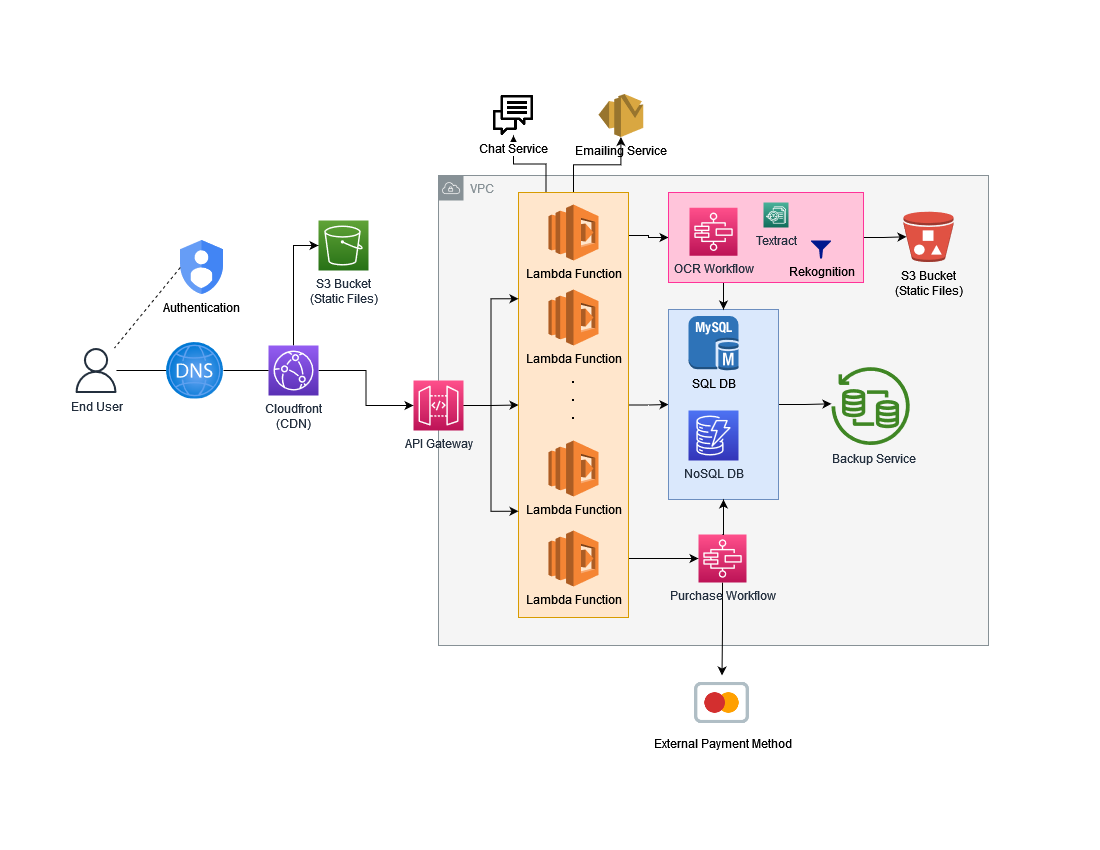

The diagram above was exported from draw.io. Its source (the exported page's mxGraphModel, read from the mxfile embedded in the PNG):
<mxGraphModel dx="1221" dy="654" grid="1" gridSize="10" guides="1" tooltips="1" connect="1" arrows="0" fold="1" page="1" pageScale="1" pageWidth="1100" pageHeight="850" math="0" shadow="0">
  <root>
    <mxCell id="0" />
    <mxCell id="1" parent="0" />
    <mxCell id="P9Y2awMxlZQeiSO1CHeI-14" value="VPC" style="sketch=0;outlineConnect=0;gradientColor=none;html=1;whiteSpace=wrap;fontSize=12;fontStyle=0;shape=mxgraph.aws4.group;grIcon=mxgraph.aws4.group_vpc;strokeColor=#879196;fillColor=#F5F5F5;verticalAlign=top;align=left;spacingLeft=30;fontColor=#879196;dashed=0;" parent="1" vertex="1">
      <mxGeometry x="438" y="175" width="550" height="470" as="geometry" />
    </mxCell>
    <mxCell id="nUuIDvmZnPzXBV-JzVbX-63" style="edgeStyle=orthogonalEdgeStyle;rounded=0;orthogonalLoop=1;jettySize=auto;html=1;exitX=0.25;exitY=0;exitDx=0;exitDy=0;entryX=0.5;entryY=1;entryDx=0;entryDy=0;fontSize=6;fontColor=#1A1A1A;startArrow=none;startFill=0;endArrow=classic;endFill=1;" parent="1" source="nUuIDvmZnPzXBV-JzVbX-60" target="P9Y2awMxlZQeiSO1CHeI-18" edge="1">
      <mxGeometry relative="1" as="geometry" />
    </mxCell>
    <mxCell id="nUuIDvmZnPzXBV-JzVbX-64" style="edgeStyle=orthogonalEdgeStyle;rounded=0;orthogonalLoop=1;jettySize=auto;html=1;exitX=0.5;exitY=0;exitDx=0;exitDy=0;fontSize=6;fontColor=#1A1A1A;startArrow=none;startFill=0;endArrow=classic;endFill=1;" parent="1" source="nUuIDvmZnPzXBV-JzVbX-60" target="P9Y2awMxlZQeiSO1CHeI-16" edge="1">
      <mxGeometry relative="1" as="geometry" />
    </mxCell>
    <mxCell id="P9Y2awMxlZQeiSO1CHeI-57" style="edgeStyle=orthogonalEdgeStyle;rounded=0;orthogonalLoop=1;jettySize=auto;html=1;exitX=1.024;exitY=0.135;exitDx=0;exitDy=0;entryX=0;entryY=0.5;entryDx=0;entryDy=0;exitPerimeter=0;" parent="1" target="nUuIDvmZnPzXBV-JzVbX-56" edge="1">
      <mxGeometry relative="1" as="geometry">
        <mxPoint x="627.6399999999999" y="241.375" as="sourcePoint" />
        <mxPoint x="665" y="229" as="targetPoint" />
        <Array as="points">
          <mxPoint x="628" y="235" />
          <mxPoint x="648" y="235" />
          <mxPoint x="648" y="237" />
        </Array>
      </mxGeometry>
    </mxCell>
    <mxCell id="P9Y2awMxlZQeiSO1CHeI-62" style="edgeStyle=orthogonalEdgeStyle;rounded=0;orthogonalLoop=1;jettySize=auto;html=1;exitX=1;exitY=0.5;exitDx=0;exitDy=0;entryX=0;entryY=0.5;entryDx=0;entryDy=0;" parent="1" source="nUuIDvmZnPzXBV-JzVbX-60" target="P9Y2awMxlZQeiSO1CHeI-26" edge="1">
      <mxGeometry relative="1" as="geometry" />
    </mxCell>
    <mxCell id="P9Y2awMxlZQeiSO1CHeI-65" style="edgeStyle=orthogonalEdgeStyle;rounded=0;orthogonalLoop=1;jettySize=auto;html=1;exitX=1;exitY=0.75;exitDx=0;exitDy=0;entryX=0;entryY=0.5;entryDx=0;entryDy=0;entryPerimeter=0;" parent="1" source="nUuIDvmZnPzXBV-JzVbX-60" target="P9Y2awMxlZQeiSO1CHeI-32" edge="1">
      <mxGeometry relative="1" as="geometry">
        <Array as="points">
          <mxPoint x="628" y="558" />
        </Array>
      </mxGeometry>
    </mxCell>
    <mxCell id="nUuIDvmZnPzXBV-JzVbX-60" value="" style="rounded=0;whiteSpace=wrap;html=1;fillColor=#ffe6cc;strokeColor=#d79b00;" parent="1" vertex="1">
      <mxGeometry x="518" y="192" width="110" height="425" as="geometry" />
    </mxCell>
    <mxCell id="nUuIDvmZnPzXBV-JzVbX-48" style="edgeStyle=orthogonalEdgeStyle;rounded=0;orthogonalLoop=1;jettySize=auto;html=1;exitX=1;exitY=0.5;exitDx=0;exitDy=0;fontSize=12;fontColor=#1A1A1A;startArrow=none;startFill=0;endArrow=classic;endFill=1;" parent="1" source="P9Y2awMxlZQeiSO1CHeI-26" target="P9Y2awMxlZQeiSO1CHeI-28" edge="1">
      <mxGeometry relative="1" as="geometry" />
    </mxCell>
    <mxCell id="P9Y2awMxlZQeiSO1CHeI-26" value="" style="rounded=0;whiteSpace=wrap;html=1;fillColor=#dae8fc;strokeColor=#6c8ebf;" parent="1" vertex="1">
      <mxGeometry x="668" y="309" width="110" height="190" as="geometry" />
    </mxCell>
    <mxCell id="nUuIDvmZnPzXBV-JzVbX-28" style="edgeStyle=orthogonalEdgeStyle;rounded=0;orthogonalLoop=1;jettySize=auto;html=1;exitX=0.5;exitY=0;exitDx=0;exitDy=0;exitPerimeter=0;entryX=0;entryY=0.5;entryDx=0;entryDy=0;entryPerimeter=0;fontSize=15;" parent="1" source="nUuIDvmZnPzXBV-JzVbX-11" target="nUuIDvmZnPzXBV-JzVbX-20" edge="1">
      <mxGeometry relative="1" as="geometry" />
    </mxCell>
    <mxCell id="nUuIDvmZnPzXBV-JzVbX-29" style="rounded=0;orthogonalLoop=1;jettySize=auto;html=1;exitX=0;exitY=0.5;exitDx=0;exitDy=0;exitPerimeter=0;fontSize=15;startArrow=none;startFill=0;endArrow=none;endFill=0;" parent="1" source="P9Y2awMxlZQeiSO1CHeI-61" target="P9Y2awMxlZQeiSO1CHeI-12" edge="1">
      <mxGeometry relative="1" as="geometry" />
    </mxCell>
    <mxCell id="nUuIDvmZnPzXBV-JzVbX-33" style="edgeStyle=orthogonalEdgeStyle;rounded=0;orthogonalLoop=1;jettySize=auto;html=1;exitX=1;exitY=0.5;exitDx=0;exitDy=0;exitPerimeter=0;fontSize=15;startArrow=none;startFill=0;endArrow=classic;endFill=1;entryX=0;entryY=0.5;entryDx=0;entryDy=0;entryPerimeter=0;" parent="1" source="nUuIDvmZnPzXBV-JzVbX-11" target="P9Y2awMxlZQeiSO1CHeI-9" edge="1">
      <mxGeometry relative="1" as="geometry">
        <mxPoint x="408" y="420" as="targetPoint" />
      </mxGeometry>
    </mxCell>
    <mxCell id="nUuIDvmZnPzXBV-JzVbX-11" value="&lt;div&gt;Cloudfront &lt;br&gt;&lt;/div&gt;&lt;div&gt;(CDN)&lt;/div&gt;" style="sketch=0;points=[[0,0,0],[0.25,0,0],[0.5,0,0],[0.75,0,0],[1,0,0],[0,1,0],[0.25,1,0],[0.5,1,0],[0.75,1,0],[1,1,0],[0,0.25,0],[0,0.5,0],[0,0.75,0],[1,0.25,0],[1,0.5,0],[1,0.75,0]];outlineConnect=0;fontColor=#232F3E;gradientColor=#945DF2;gradientDirection=north;fillColor=#5A30B5;strokeColor=#ffffff;dashed=0;verticalLabelPosition=bottom;verticalAlign=top;align=center;html=1;fontSize=12;fontStyle=0;aspect=fixed;shape=mxgraph.aws4.resourceIcon;resIcon=mxgraph.aws4.cloudfront;" parent="1" vertex="1">
      <mxGeometry x="268" y="345" width="50" height="50" as="geometry" />
    </mxCell>
    <mxCell id="P9Y2awMxlZQeiSO1CHeI-54" style="edgeStyle=orthogonalEdgeStyle;rounded=0;orthogonalLoop=1;jettySize=auto;html=1;exitX=1;exitY=0.5;exitDx=0;exitDy=0;exitPerimeter=0;entryX=0;entryY=0.5;entryDx=0;entryDy=0;" parent="1" source="P9Y2awMxlZQeiSO1CHeI-9" target="nUuIDvmZnPzXBV-JzVbX-60" edge="1">
      <mxGeometry relative="1" as="geometry" />
    </mxCell>
    <mxCell id="P9Y2awMxlZQeiSO1CHeI-55" style="edgeStyle=orthogonalEdgeStyle;rounded=0;orthogonalLoop=1;jettySize=auto;html=1;exitX=1;exitY=0.5;exitDx=0;exitDy=0;exitPerimeter=0;entryX=0;entryY=0.25;entryDx=0;entryDy=0;" parent="1" source="P9Y2awMxlZQeiSO1CHeI-9" target="nUuIDvmZnPzXBV-JzVbX-60" edge="1">
      <mxGeometry relative="1" as="geometry" />
    </mxCell>
    <mxCell id="P9Y2awMxlZQeiSO1CHeI-56" style="edgeStyle=orthogonalEdgeStyle;rounded=0;orthogonalLoop=1;jettySize=auto;html=1;exitX=1;exitY=0.5;exitDx=0;exitDy=0;exitPerimeter=0;entryX=0;entryY=0.75;entryDx=0;entryDy=0;" parent="1" source="P9Y2awMxlZQeiSO1CHeI-9" target="nUuIDvmZnPzXBV-JzVbX-60" edge="1">
      <mxGeometry relative="1" as="geometry" />
    </mxCell>
    <mxCell id="P9Y2awMxlZQeiSO1CHeI-9" value="API Gateway" style="sketch=0;points=[[0,0,0],[0.25,0,0],[0.5,0,0],[0.75,0,0],[1,0,0],[0,1,0],[0.25,1,0],[0.5,1,0],[0.75,1,0],[1,1,0],[0,0.25,0],[0,0.5,0],[0,0.75,0],[1,0.25,0],[1,0.5,0],[1,0.75,0]];outlineConnect=0;fontColor=#232F3E;gradientColor=#FF4F8B;gradientDirection=north;fillColor=#BC1356;strokeColor=#ffffff;dashed=0;verticalLabelPosition=bottom;verticalAlign=top;align=center;html=1;fontSize=12;fontStyle=0;aspect=fixed;shape=mxgraph.aws4.resourceIcon;resIcon=mxgraph.aws4.api_gateway;" parent="1" vertex="1">
      <mxGeometry x="413" y="380" width="50" height="50" as="geometry" />
    </mxCell>
    <mxCell id="P9Y2awMxlZQeiSO1CHeI-12" value="End User" style="sketch=0;outlineConnect=0;fontColor=#232F3E;gradientColor=none;fillColor=#232F3D;strokeColor=none;dashed=0;verticalLabelPosition=bottom;verticalAlign=top;align=center;html=1;fontSize=12;fontStyle=0;aspect=fixed;pointerEvents=1;shape=mxgraph.aws4.user;" parent="1" vertex="1">
      <mxGeometry x="73" y="347.5" width="45" height="45" as="geometry" />
    </mxCell>
    <mxCell id="nUuIDvmZnPzXBV-JzVbX-19" value="Lambda Function" style="outlineConnect=0;dashed=0;verticalLabelPosition=bottom;verticalAlign=top;align=center;html=1;shape=mxgraph.aws3.lambda;fillColor=#F58534;gradientColor=none;strokeColor=#FFB726;strokeWidth=2;" parent="1" vertex="1">
      <mxGeometry x="548" y="204" width="50" height="56" as="geometry" />
    </mxCell>
    <mxCell id="nUuIDvmZnPzXBV-JzVbX-20" value="&lt;div&gt;S3 Bucket&lt;/div&gt;&lt;div&gt;(Static Files)&lt;br&gt;&lt;/div&gt;" style="sketch=0;points=[[0,0,0],[0.25,0,0],[0.5,0,0],[0.75,0,0],[1,0,0],[0,1,0],[0.25,1,0],[0.5,1,0],[0.75,1,0],[1,1,0],[0,0.25,0],[0,0.5,0],[0,0.75,0],[1,0.25,0],[1,0.5,0],[1,0.75,0]];outlineConnect=0;fontColor=#232F3E;gradientColor=#60A337;gradientDirection=north;fillColor=#277116;strokeColor=#ffffff;dashed=0;verticalLabelPosition=bottom;verticalAlign=top;align=center;html=1;fontSize=12;fontStyle=0;aspect=fixed;shape=mxgraph.aws4.resourceIcon;resIcon=mxgraph.aws4.s3;" parent="1" vertex="1">
      <mxGeometry x="318" y="220" width="50" height="50" as="geometry" />
    </mxCell>
    <mxCell id="nUuIDvmZnPzXBV-JzVbX-21" value="Lambda Function" style="outlineConnect=0;dashed=0;verticalLabelPosition=bottom;verticalAlign=top;align=center;html=1;shape=mxgraph.aws3.lambda;fillColor=#F58534;gradientColor=none;strokeColor=#FFB726;strokeWidth=2;" parent="1" vertex="1">
      <mxGeometry x="548" y="289" width="50" height="56" as="geometry" />
    </mxCell>
    <mxCell id="nUuIDvmZnPzXBV-JzVbX-22" value="Lambda Function" style="outlineConnect=0;dashed=0;verticalLabelPosition=bottom;verticalAlign=top;align=center;html=1;shape=mxgraph.aws3.lambda;fillColor=#F58534;gradientColor=none;strokeColor=#FFB726;strokeWidth=2;" parent="1" vertex="1">
      <mxGeometry x="548" y="530" width="50" height="56" as="geometry" />
    </mxCell>
    <mxCell id="nUuIDvmZnPzXBV-JzVbX-23" style="edgeStyle=orthogonalEdgeStyle;curved=1;rounded=0;orthogonalLoop=1;jettySize=auto;html=1;exitX=0.5;exitY=1;exitDx=0;exitDy=0;exitPerimeter=0;" parent="1" source="nUuIDvmZnPzXBV-JzVbX-21" target="nUuIDvmZnPzXBV-JzVbX-21" edge="1">
      <mxGeometry relative="1" as="geometry" />
    </mxCell>
    <mxCell id="nUuIDvmZnPzXBV-JzVbX-24" value="Lambda Function" style="outlineConnect=0;dashed=0;verticalLabelPosition=bottom;verticalAlign=top;align=center;html=1;shape=mxgraph.aws3.lambda;fillColor=#F58534;gradientColor=none;strokeColor=#FFB726;strokeWidth=2;" parent="1" vertex="1">
      <mxGeometry x="548" y="440" width="50" height="56" as="geometry" />
    </mxCell>
    <mxCell id="nUuIDvmZnPzXBV-JzVbX-25" value="&lt;p style=&quot;line-height: 0.5;&quot;&gt;&lt;/p&gt;&lt;div style=&quot;font-size: 15px;&quot;&gt;&lt;font style=&quot;font-size: 15px;&quot;&gt;&lt;b&gt;&lt;font style=&quot;font-size: 15px;&quot;&gt;.&lt;/font&gt;&lt;/b&gt;&lt;/font&gt;&lt;/div&gt;&lt;div style=&quot;font-size: 15px;&quot;&gt;&lt;font style=&quot;font-size: 15px;&quot;&gt;&lt;b&gt;&lt;font style=&quot;font-size: 15px;&quot;&gt;.&lt;/font&gt;&lt;/b&gt;&lt;/font&gt;&lt;/div&gt;&lt;div style=&quot;font-size: 15px;&quot;&gt;&lt;font style=&quot;font-size: 15px;&quot;&gt;&lt;b&gt;&lt;font style=&quot;font-size: 15px;&quot;&gt;&lt;font style=&quot;font-size: 15px;&quot;&gt;.&lt;/font&gt;&lt;br&gt;&lt;/font&gt;&lt;/b&gt;&lt;/font&gt;&lt;/div&gt;&lt;p&gt;&lt;/p&gt;" style="text;html=1;strokeColor=none;fillColor=none;align=center;verticalAlign=middle;whiteSpace=wrap;rounded=0;dashed=1;" parent="1" vertex="1">
      <mxGeometry x="543" y="380" width="60" height="30" as="geometry" />
    </mxCell>
    <mxCell id="P9Y2awMxlZQeiSO1CHeI-60" style="edgeStyle=orthogonalEdgeStyle;rounded=0;orthogonalLoop=1;jettySize=auto;html=1;exitX=0.25;exitY=1;exitDx=0;exitDy=0;entryX=0.5;entryY=0;entryDx=0;entryDy=0;" parent="1" source="nUuIDvmZnPzXBV-JzVbX-56" target="P9Y2awMxlZQeiSO1CHeI-26" edge="1">
      <mxGeometry relative="1" as="geometry" />
    </mxCell>
    <mxCell id="P9Y2awMxlZQeiSO1CHeI-66" style="edgeStyle=orthogonalEdgeStyle;rounded=0;orthogonalLoop=1;jettySize=auto;html=1;exitX=1;exitY=0.5;exitDx=0;exitDy=0;entryX=0.06;entryY=0.5;entryDx=0;entryDy=0;entryPerimeter=0;" parent="1" source="nUuIDvmZnPzXBV-JzVbX-56" target="P9Y2awMxlZQeiSO1CHeI-22" edge="1">
      <mxGeometry relative="1" as="geometry" />
    </mxCell>
    <mxCell id="nUuIDvmZnPzXBV-JzVbX-56" value="" style="rounded=0;whiteSpace=wrap;html=1;fillColor=#FFC4DA;strokeColor=#FF3399;" parent="1" vertex="1">
      <mxGeometry x="668" y="192" width="195" height="90" as="geometry" />
    </mxCell>
    <mxCell id="P9Y2awMxlZQeiSO1CHeI-15" value="&lt;div&gt;Authentication&lt;/div&gt;" style="editableCssRules=.*;html=1;shape=image;verticalLabelPosition=bottom;labelBackgroundColor=#ffffff;verticalAlign=top;aspect=fixed;imageAspect=0;image=data:image/svg+xml,(base64 omitted: 1040 chars);dashed=1;" parent="1" vertex="1">
      <mxGeometry x="179.8" y="240" width="43.2" height="54" as="geometry" />
    </mxCell>
    <mxCell id="P9Y2awMxlZQeiSO1CHeI-16" value="Emailing Service" style="outlineConnect=0;dashed=0;verticalLabelPosition=bottom;verticalAlign=top;align=center;html=1;shape=mxgraph.aws3.ses;fillColor=#D9A741;gradientColor=none;" parent="1" vertex="1">
      <mxGeometry x="598" y="93.5" width="44.75" height="43" as="geometry" />
    </mxCell>
    <mxCell id="P9Y2awMxlZQeiSO1CHeI-18" value="&lt;div&gt;Chat Service&lt;/div&gt;" style="shape=image;html=1;verticalAlign=top;verticalLabelPosition=bottom;labelBackgroundColor=#ffffff;imageAspect=0;aspect=fixed;image=https://cdn0.iconfinder.com/data/icons/call-center-and-service/32/47-chat-128.png" parent="1" vertex="1">
      <mxGeometry x="493" y="95" width="40" height="40" as="geometry" />
    </mxCell>
    <mxCell id="P9Y2awMxlZQeiSO1CHeI-30" style="edgeStyle=orthogonalEdgeStyle;rounded=0;orthogonalLoop=1;jettySize=auto;html=1;exitX=0.5;exitY=1;exitDx=0;exitDy=0;exitPerimeter=0;entryX=0.75;entryY=0;entryDx=0;entryDy=0;" parent="1" source="P9Y2awMxlZQeiSO1CHeI-19" edge="1">
      <mxGeometry relative="1" as="geometry" />
    </mxCell>
    <mxCell id="P9Y2awMxlZQeiSO1CHeI-19" value="OCR Workflow" style="sketch=0;points=[[0,0,0],[0.25,0,0],[0.5,0,0],[0.75,0,0],[1,0,0],[0,1,0],[0.25,1,0],[0.5,1,0],[0.75,1,0],[1,1,0],[0,0.25,0],[0,0.5,0],[0,0.75,0],[1,0.25,0],[1,0.5,0],[1,0.75,0]];outlineConnect=0;fontColor=#232F3E;gradientColor=#FF4F8B;gradientDirection=north;fillColor=#BC1356;strokeColor=#ffffff;dashed=0;verticalLabelPosition=bottom;verticalAlign=top;align=center;html=1;fontSize=12;fontStyle=0;aspect=fixed;shape=mxgraph.aws4.resourceIcon;resIcon=mxgraph.aws4.step_functions;" parent="1" vertex="1">
      <mxGeometry x="689" y="207.25" width="48" height="48" as="geometry" />
    </mxCell>
    <mxCell id="P9Y2awMxlZQeiSO1CHeI-20" value="SQL DB" style="outlineConnect=0;dashed=0;verticalLabelPosition=bottom;verticalAlign=top;align=center;html=1;shape=mxgraph.aws3.mysql_db_instance;fillColor=#2E73B8;gradientColor=none;" parent="1" vertex="1">
      <mxGeometry x="688" y="315.5" width="50" height="54.5" as="geometry" />
    </mxCell>
    <mxCell id="P9Y2awMxlZQeiSO1CHeI-22" value="&lt;div&gt;S3 Bucket&lt;/div&gt;(Static Files)" style="outlineConnect=0;dashed=0;verticalLabelPosition=bottom;verticalAlign=top;align=center;html=1;shape=mxgraph.aws3.bucket_with_objects;fillColor=#E05243;gradientColor=none;" parent="1" vertex="1">
      <mxGeometry x="903" y="211" width="50" height="50.5" as="geometry" />
    </mxCell>
    <mxCell id="P9Y2awMxlZQeiSO1CHeI-28" value="&amp;nbsp;Backup Service" style="sketch=0;outlineConnect=0;fontColor=#232F3E;gradientColor=none;fillColor=#3F8624;strokeColor=none;dashed=0;verticalLabelPosition=bottom;verticalAlign=top;align=center;html=1;fontSize=12;fontStyle=0;aspect=fixed;pointerEvents=1;shape=mxgraph.aws4.backup_restore;" parent="1" vertex="1">
      <mxGeometry x="830.5" y="362" width="82.5" height="82.5" as="geometry" />
    </mxCell>
    <mxCell id="nUuIDvmZnPzXBV-JzVbX-43" style="rounded=0;orthogonalLoop=1;jettySize=auto;html=1;exitX=0;exitY=0.5;exitDx=0;exitDy=0;fontSize=12;fontColor=#1A1A1A;startArrow=none;startFill=0;endArrow=none;endFill=0;dashed=1;" parent="1" source="P9Y2awMxlZQeiSO1CHeI-15" target="P9Y2awMxlZQeiSO1CHeI-12" edge="1">
      <mxGeometry relative="1" as="geometry" />
    </mxCell>
    <mxCell id="nUuIDvmZnPzXBV-JzVbX-38" value="NoSQL DB" style="sketch=0;points=[[0,0,0],[0.25,0,0],[0.5,0,0],[0.75,0,0],[1,0,0],[0,1,0],[0.25,1,0],[0.5,1,0],[0.75,1,0],[1,1,0],[0,0.25,0],[0,0.5,0],[0,0.75,0],[1,0.25,0],[1,0.5,0],[1,0.75,0]];outlineConnect=0;fontColor=#232F3E;gradientColor=#4D72F3;gradientDirection=north;fillColor=#3334B9;strokeColor=#ffffff;dashed=0;verticalLabelPosition=bottom;verticalAlign=top;align=center;html=1;fontSize=12;fontStyle=0;aspect=fixed;shape=mxgraph.aws4.resourceIcon;resIcon=mxgraph.aws4.dynamodb;" parent="1" vertex="1">
      <mxGeometry x="688" y="410" width="50" height="50" as="geometry" />
    </mxCell>
    <mxCell id="nUuIDvmZnPzXBV-JzVbX-55" style="edgeStyle=orthogonalEdgeStyle;rounded=0;orthogonalLoop=1;jettySize=auto;html=1;exitX=0.5;exitY=1;exitDx=0;exitDy=0;exitPerimeter=0;fontSize=6;fontColor=#1A1A1A;startArrow=none;startFill=0;endArrow=classic;endFill=1;" parent="1" source="P9Y2awMxlZQeiSO1CHeI-32" target="P9Y2awMxlZQeiSO1CHeI-44" edge="1">
      <mxGeometry relative="1" as="geometry" />
    </mxCell>
    <mxCell id="P9Y2awMxlZQeiSO1CHeI-32" value="Purchase Workflow" style="sketch=0;points=[[0,0,0],[0.25,0,0],[0.5,0,0],[0.75,0,0],[1,0,0],[0,1,0],[0.25,1,0],[0.5,1,0],[0.75,1,0],[1,1,0],[0,0.25,0],[0,0.5,0],[0,0.75,0],[1,0.25,0],[1,0.5,0],[1,0.75,0]];outlineConnect=0;fontColor=#232F3E;gradientColor=#FF4F8B;gradientDirection=north;fillColor=#BC1356;strokeColor=#ffffff;dashed=0;verticalLabelPosition=bottom;verticalAlign=top;align=center;html=1;fontSize=12;fontStyle=0;aspect=fixed;shape=mxgraph.aws4.resourceIcon;resIcon=mxgraph.aws4.step_functions;" parent="1" vertex="1">
      <mxGeometry x="698" y="534" width="48" height="48" as="geometry" />
    </mxCell>
    <mxCell id="P9Y2awMxlZQeiSO1CHeI-33" style="edgeStyle=orthogonalEdgeStyle;rounded=0;orthogonalLoop=1;jettySize=auto;html=1;exitX=0.5;exitY=0;exitDx=0;exitDy=0;exitPerimeter=0;entryX=0.5;entryY=1;entryDx=0;entryDy=0;" parent="1" source="P9Y2awMxlZQeiSO1CHeI-32" target="P9Y2awMxlZQeiSO1CHeI-26" edge="1">
      <mxGeometry relative="1" as="geometry" />
    </mxCell>
    <mxCell id="P9Y2awMxlZQeiSO1CHeI-44" value="External Payment Method" style="shape=image;html=1;verticalAlign=top;verticalLabelPosition=bottom;labelBackgroundColor=#ffffff;imageAspect=0;aspect=fixed;image=https://cdn2.iconfinder.com/data/icons/bitsies/128/Mastercard-128.png" parent="1" vertex="1">
      <mxGeometry x="694" y="675" width="55" height="55" as="geometry" />
    </mxCell>
    <mxCell id="P9Y2awMxlZQeiSO1CHeI-47" value="Rekognition" style="sketch=0;aspect=fixed;pointerEvents=1;shadow=0;dashed=0;html=1;strokeColor=none;labelPosition=center;verticalLabelPosition=bottom;verticalAlign=top;align=center;fillColor=#00188D;shape=mxgraph.mscae.enterprise.filter" parent="1" vertex="1">
      <mxGeometry x="810.5" y="240" width="20" height="18" as="geometry" />
    </mxCell>
    <mxCell id="P9Y2awMxlZQeiSO1CHeI-48" value="Textract" style="sketch=0;points=[[0,0,0],[0.25,0,0],[0.5,0,0],[0.75,0,0],[1,0,0],[0,1,0],[0.25,1,0],[0.5,1,0],[0.75,1,0],[1,1,0],[0,0.25,0],[0,0.5,0],[0,0.75,0],[1,0.25,0],[1,0.5,0],[1,0.75,0]];outlineConnect=0;fontColor=#232F3E;gradientColor=#4AB29A;gradientDirection=north;fillColor=#116D5B;strokeColor=#ffffff;dashed=0;verticalLabelPosition=bottom;verticalAlign=top;align=center;html=1;fontSize=12;fontStyle=0;aspect=fixed;shape=mxgraph.aws4.resourceIcon;resIcon=mxgraph.aws4.textract;" parent="1" vertex="1">
      <mxGeometry x="763" y="202" width="25" height="25" as="geometry" />
    </mxCell>
    <mxCell id="P9Y2awMxlZQeiSO1CHeI-61" value="" style="aspect=fixed;html=1;points=[];align=center;image;fontSize=12;image=img/lib/azure2/networking/DNS_Zones.svg;" parent="1" vertex="1">
      <mxGeometry x="166" y="341.5" width="57" height="57" as="geometry" />
    </mxCell>
    <mxCell id="nUuIDvmZnPzXBV-JzVbX-67" value="" style="rounded=0;orthogonalLoop=1;jettySize=auto;html=1;exitX=0;exitY=0.5;exitDx=0;exitDy=0;exitPerimeter=0;fontSize=15;startArrow=none;startFill=0;endArrow=none;endFill=0;" parent="1" source="nUuIDvmZnPzXBV-JzVbX-11" target="P9Y2awMxlZQeiSO1CHeI-61" edge="1">
      <mxGeometry relative="1" as="geometry">
        <mxPoint x="268" y="370" as="sourcePoint" />
        <mxPoint x="115.95454545454527" y="370" as="targetPoint" />
      </mxGeometry>
    </mxCell>
  </root>
</mxGraphModel>